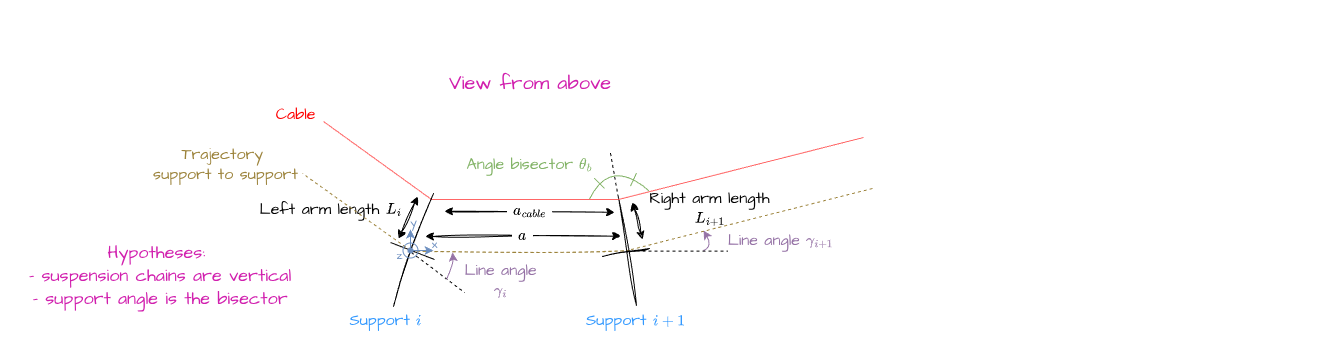

The diagram above was exported from draw.io. Its source (the exported page's mxGraphModel, read from the mxfile embedded in the PNG):
<mxGraphModel dx="535" dy="1586" grid="1" gridSize="10" guides="1" tooltips="1" connect="1" arrows="1" fold="1" page="1" pageScale="1" pageWidth="827" pageHeight="1169" math="1" shadow="0">
  <root>
    <mxCell id="0" />
    <mxCell id="1" parent="0" />
    <mxCell id="41" value="" style="rounded=0;whiteSpace=wrap;html=1;sketch=1;hachureGap=4;jiggle=2;curveFitting=1;fontFamily=Architects Daughter;fontSource=https%3A%2F%2Ffonts.googleapis.com%2Fcss%3Ffamily%3DArchitects%2BDaughter;fontSize=20;fillColor=default;strokeColor=none;" parent="1" vertex="1">
      <mxGeometry x="90" y="-40" width="1270.08" height="350" as="geometry" />
    </mxCell>
    <mxCell id="31" value="&lt;font style=&quot;color: rgb(209, 31, 174); font-size: 18px;&quot;&gt;Hypotheses:&amp;nbsp;&lt;/font&gt;&lt;div&gt;&lt;font style=&quot;color: rgb(209, 31, 174); font-size: 18px;&quot;&gt;- suspension chains are vertical&lt;/font&gt;&lt;/div&gt;&lt;div&gt;&lt;font style=&quot;color: rgb(209, 31, 174); font-size: 18px;&quot;&gt;- support angle is the bisector&lt;/font&gt;&lt;/div&gt;" style="text;html=1;strokeColor=none;fillColor=none;align=center;verticalAlign=middle;whiteSpace=wrap;rounded=0;labelBackgroundColor=none;sketch=0;hachureGap=4;jiggle=2;curveFitting=1;strokeWidth=2;fontFamily=Architects Daughter;fontSource=https%3A%2F%2Ffonts.googleapis.com%2Fcss%3Ffamily%3DArchitects%2BDaughter;fontSize=19;fontColor=#D11FAE;flipV=0;" parent="1" vertex="1">
      <mxGeometry x="30" y="202.5" width="320" height="66.37" as="geometry" />
    </mxCell>
    <mxCell id="3" value="" style="endArrow=none;html=1;hachureGap=4;fontFamily=Architects Daughter;fontSource=https%3A%2F%2Ffonts.googleapis.com%2Fcss%3Ffamily%3DArchitects%2BDaughter;fontSize=16;dashed=1;" parent="1" edge="1">
      <mxGeometry width="50" height="50" relative="1" as="geometry">
        <mxPoint x="640" y="112.63000000000079" as="sourcePoint" />
        <mxPoint x="648" y="158" as="targetPoint" />
      </mxGeometry>
    </mxCell>
    <mxCell id="6" value="" style="endArrow=none;html=1;hachureGap=4;fontFamily=Architects Daughter;fontSource=https%3A%2F%2Ffonts.googleapis.com%2Fcss%3Ffamily%3DArchitects%2BDaughter;fontSize=16;strokeColor=#FF6666;" parent="1" edge="1">
      <mxGeometry width="50" height="50" relative="1" as="geometry">
        <mxPoint x="649" y="159" as="sourcePoint" />
        <mxPoint x="461" y="159" as="targetPoint" />
      </mxGeometry>
    </mxCell>
    <mxCell id="16" value="" style="endArrow=classic;html=1;sketch=0;hachureGap=4;jiggle=2;curveFitting=1;strokeWidth=1;fontFamily=Architects Daughter;fontSource=https%3A%2F%2Ffonts.googleapis.com%2Fcss%3Ffamily%3DArchitects%2BDaughter;fontSize=20;curved=1;endFill=1;fillColor=#e1d5e7;strokeColor=#9673a6;" parent="1" edge="1">
      <mxGeometry width="50" height="50" relative="1" as="geometry">
        <mxPoint x="733" y="210" as="sourcePoint" />
        <mxPoint x="733" y="190" as="targetPoint" />
        <Array as="points">
          <mxPoint x="738" y="208" />
          <mxPoint x="739" y="200" />
        </Array>
      </mxGeometry>
    </mxCell>
    <mxCell id="17" value="" style="endArrow=none;html=1;sketch=0;hachureGap=4;jiggle=2;curveFitting=1;strokeWidth=1;fontFamily=Architects Daughter;fontSource=https%3A%2F%2Ffonts.googleapis.com%2Fcss%3Ffamily%3DArchitects%2BDaughter;fontSize=20;curved=1;fillColor=#d5e8d4;strokeColor=#82B366;" parent="1" edge="1">
      <mxGeometry x="0.9932" y="110" width="50" height="50" relative="1" as="geometry">
        <mxPoint x="619" y="158.6300000000008" as="sourcePoint" />
        <mxPoint x="680" y="151.6300000000008" as="targetPoint" />
        <Array as="points">
          <mxPoint x="640" y="115.63000000000079" />
        </Array>
        <mxPoint as="offset" />
      </mxGeometry>
    </mxCell>
    <mxCell id="18" value="" style="endArrow=none;html=1;sketch=0;hachureGap=4;jiggle=2;curveFitting=1;strokeWidth=1;fontFamily=Architects Daughter;fontSource=https%3A%2F%2Ffonts.googleapis.com%2Fcss%3Ffamily%3DArchitects%2BDaughter;fontSize=20;curved=1;fillColor=#d5e8d4;strokeColor=#82b366;" parent="1" edge="1">
      <mxGeometry width="50" height="50" relative="1" as="geometry">
        <mxPoint x="623.6500000000001" y="137.63000000000056" as="sourcePoint" />
        <mxPoint x="634" y="148" as="targetPoint" />
      </mxGeometry>
    </mxCell>
    <mxCell id="19" value="" style="endArrow=none;html=1;sketch=0;hachureGap=4;jiggle=2;curveFitting=1;strokeWidth=1;fontFamily=Architects Daughter;fontSource=https%3A%2F%2Ffonts.googleapis.com%2Fcss%3Ffamily%3DArchitects%2BDaughter;fontSize=20;curved=1;startSize=6;fillColor=#d5e8d4;strokeColor=#82b366;" parent="1" edge="1">
      <mxGeometry width="50" height="50" relative="1" as="geometry">
        <mxPoint x="666" y="132.63000000000056" as="sourcePoint" />
        <mxPoint x="660" y="145.63000000000056" as="targetPoint" />
      </mxGeometry>
    </mxCell>
    <mxCell id="32" value="" style="endArrow=none;html=1;sketch=1;hachureGap=4;jiggle=2;curveFitting=1;fontFamily=Architects Daughter;fontSource=https%3A%2F%2Ffonts.googleapis.com%2Fcss%3Ffamily%3DArchitects%2BDaughter;fontSize=16;strokeColor=#9C833B;dashed=1;fillColor=#fff2cc;" parent="1" edge="1">
      <mxGeometry width="50" height="50" relative="1" as="geometry">
        <mxPoint x="659" y="210" as="sourcePoint" />
        <mxPoint x="440" y="210.64705882352973" as="targetPoint" />
      </mxGeometry>
    </mxCell>
    <mxCell id="34" value="" style="endArrow=none;html=1;strokeWidth=1;hachureGap=4;fontFamily=Architects Daughter;fontSource=https%3A%2F%2Ffonts.googleapis.com%2Fcss%3Ffamily%3DArchitects%2BDaughter;fontSize=20;dashed=1;" parent="1" edge="1">
      <mxGeometry width="50" height="50" relative="1" as="geometry">
        <mxPoint x="660" y="210.6470588235303" as="sourcePoint" />
        <mxPoint x="799.9999999999999" y="210.6470588235303" as="targetPoint" />
      </mxGeometry>
    </mxCell>
    <mxCell id="35" value="&amp;nbsp;\(a\)&amp;nbsp;" style="endArrow=classic;startArrow=classic;html=1;sketch=1;hachureGap=4;jiggle=2;curveFitting=1;fontFamily=Architects Daughter;fontSource=https%3A%2F%2Ffonts.googleapis.com%2Fcss%3Ffamily%3DArchitects%2BDaughter;fontSize=16;entryX=0.441;entryY=0.682;entryDx=0;entryDy=0;entryPerimeter=0;" parent="1" edge="1">
      <mxGeometry x="-0.0005" width="50" height="50" relative="1" as="geometry">
        <mxPoint x="455" y="196" as="sourcePoint" />
        <mxPoint x="650.10528" y="195.70000000000005" as="targetPoint" />
        <mxPoint as="offset" />
      </mxGeometry>
    </mxCell>
    <mxCell id="36" value="&amp;nbsp;\(a_{cable}\)&amp;nbsp;" style="endArrow=classic;startArrow=classic;html=1;hachureGap=4;fontFamily=Architects Daughter;fontSource=https%3A%2F%2Ffonts.googleapis.com%2Fcss%3Ffamily%3DArchitects%2BDaughter;fontSize=16;sketch=1;curveFitting=1;jiggle=2;shadow=0;flowAnimation=0;rounded=0;curved=1;" parent="1" edge="1">
      <mxGeometry width="50" height="50" relative="1" as="geometry">
        <mxPoint x="474" y="170.77705882353018" as="sourcePoint" />
        <mxPoint x="644" y="171.7770588235303" as="targetPoint" />
      </mxGeometry>
    </mxCell>
    <mxCell id="37" value="" style="endArrow=none;dashed=1;html=1;strokeWidth=1;hachureGap=4;fontFamily=Architects Daughter;fontSource=https%3A%2F%2Ffonts.googleapis.com%2Fcss%3Ffamily%3DArchitects%2BDaughter;fontSize=20;" parent="1" edge="1">
      <mxGeometry width="50" height="50" relative="1" as="geometry">
        <mxPoint x="441" y="212.00000000000045" as="sourcePoint" />
        <mxPoint x="494" y="252.00000000000045" as="targetPoint" />
      </mxGeometry>
    </mxCell>
    <mxCell id="40" value="" style="endArrow=classic;html=1;sketch=0;hachureGap=4;jiggle=2;curveFitting=1;strokeWidth=1;fontFamily=Architects Daughter;fontSource=https%3A%2F%2Ffonts.googleapis.com%2Fcss%3Ffamily%3DArchitects%2BDaughter;fontSize=20;curved=1;endFill=1;fillColor=#e1d5e7;strokeColor=#9673A6;" parent="1" edge="1">
      <mxGeometry width="50" height="50" relative="1" as="geometry">
        <mxPoint x="476" y="239" as="sourcePoint" />
        <mxPoint x="482" y="212" as="targetPoint" />
        <Array as="points">
          <mxPoint x="483" y="223.00000000000045" />
        </Array>
      </mxGeometry>
    </mxCell>
    <mxCell id="42" value="&lt;span&gt;Left arm length \(L_i\)&lt;/span&gt;" style="endArrow=classic;startArrow=classic;sketch=1;hachureGap=4;jiggle=2;curveFitting=1;fontFamily=Architects Daughter;fontSource=https%3A%2F%2Ffonts.googleapis.com%2Fcss%3Ffamily%3DArchitects%2BDaughter;fontSize=16;html=1;" parent="1" edge="1">
      <mxGeometry x="-1" y="74" width="50" height="50" relative="1" as="geometry">
        <mxPoint x="428" y="198.00000000000045" as="sourcePoint" />
        <mxPoint x="447" y="156" as="targetPoint" />
        <mxPoint x="-1" y="3" as="offset" />
      </mxGeometry>
    </mxCell>
    <mxCell id="45" value="" style="endArrow=none;html=1;hachureGap=4;fontFamily=Architects Daughter;fontSource=https%3A%2F%2Ffonts.googleapis.com%2Fcss%3Ffamily%3DArchitects%2BDaughter;fontSize=16;strokeColor=#9C833B;dashed=1;fillColor=#fff2cc;" parent="1" edge="1">
      <mxGeometry width="50" height="50" relative="1" as="geometry">
        <mxPoint x="440" y="210" as="sourcePoint" />
        <mxPoint x="332" y="133.00000000000045" as="targetPoint" />
      </mxGeometry>
    </mxCell>
    <mxCell id="47" value="" style="endArrow=none;html=1;hachureGap=4;fontFamily=Architects Daughter;fontSource=https%3A%2F%2Ffonts.googleapis.com%2Fcss%3Ffamily%3DArchitects%2BDaughter;fontSize=16;strokeColor=#FF6666;" parent="1" edge="1">
      <mxGeometry width="50" height="50" relative="1" as="geometry">
        <mxPoint x="461" y="159" as="sourcePoint" />
        <mxPoint x="353" y="81" as="targetPoint" />
      </mxGeometry>
    </mxCell>
    <mxCell id="52" value="" style="group" parent="1" vertex="1" connectable="0">
      <mxGeometry x="420" y="153" width="59" height="113" as="geometry" />
    </mxCell>
    <mxCell id="50" value="" style="endArrow=none;html=1;sketch=1;hachureGap=4;jiggle=2;curveFitting=1;fontFamily=Architects Daughter;fontSource=https%3A%2F%2Ffonts.googleapis.com%2Fcss%3Ffamily%3DArchitects%2BDaughter;fontSize=16;" parent="52" edge="1">
      <mxGeometry width="50" height="50" relative="1" as="geometry">
        <mxPoint x="3" y="113" as="sourcePoint" />
        <mxPoint x="43" as="targetPoint" />
      </mxGeometry>
    </mxCell>
    <mxCell id="51" value="" style="endArrow=none;html=1;hachureGap=4;fontFamily=Architects Daughter;fontSource=https%3A%2F%2Ffonts.googleapis.com%2Fcss%3Ffamily%3DArchitects%2BDaughter;fontSize=16;" parent="52" edge="1">
      <mxGeometry width="50" height="50" relative="1" as="geometry">
        <mxPoint x="44" y="66" as="sourcePoint" />
        <mxPoint y="49" as="targetPoint" />
      </mxGeometry>
    </mxCell>
    <mxCell id="63" value="&lt;font style=&quot;color: rgb(108, 142, 191);&quot; face=&quot;Architects daughter&quot;&gt;x&lt;/font&gt;" style="text;html=1;align=center;verticalAlign=middle;resizable=0;points=[];autosize=1;strokeColor=none;fillColor=none;" parent="52" vertex="1">
      <mxGeometry x="29" y="36" width="30" height="30" as="geometry" />
    </mxCell>
    <mxCell id="53" value="" style="group;rotation=-9.9;sketch=1;hachureGap=4;jiggle=2;curveFitting=1;fontFamily=Architects Daughter;fontSource=https%3A%2F%2Ffonts.googleapis.com%2Fcss%3Ffamily%3DArchitects%2BDaughter;fontSize=20;flipV=0;" parent="1" vertex="1" connectable="0">
      <mxGeometry x="632" y="156.00000000000057" width="48" height="110" as="geometry" />
    </mxCell>
    <mxCell id="54" value="" style="endArrow=none;html=1;sketch=1;hachureGap=4;jiggle=2;curveFitting=1;fontFamily=Architects Daughter;fontSource=https%3A%2F%2Ffonts.googleapis.com%2Fcss%3Ffamily%3DArchitects%2BDaughter;fontSize=16;" parent="53" edge="1">
      <mxGeometry width="50" height="50" relative="1" as="geometry">
        <mxPoint x="34" y="109" as="sourcePoint" />
        <mxPoint x="16" y="1" as="targetPoint" />
      </mxGeometry>
    </mxCell>
    <mxCell id="55" value="" style="endArrow=none;html=1;sketch=1;hachureGap=4;jiggle=2;curveFitting=1;fontFamily=Architects Daughter;fontSource=https%3A%2F%2Ffonts.googleapis.com%2Fcss%3Ffamily%3DArchitects%2BDaughter;fontSize=16;" parent="53" edge="1">
      <mxGeometry width="50" height="50" relative="1" as="geometry">
        <mxPoint x="47" y="52" as="sourcePoint" />
        <mxPoint y="60" as="targetPoint" />
      </mxGeometry>
    </mxCell>
    <mxCell id="44" value="&lt;span&gt;Right arm length&lt;/span&gt;&lt;div&gt;&lt;span&gt;\(L_{i+1}\)&lt;/span&gt;&lt;/div&gt;" style="endArrow=classic;startArrow=classic;html=1;sketch=1;hachureGap=4;jiggle=2;curveFitting=1;fontFamily=Architects Daughter;fontSource=https%3A%2F%2Ffonts.googleapis.com%2Fcss%3Ffamily%3DArchitects%2BDaughter;fontSize=16;" parent="1" edge="1">
      <mxGeometry x="-0.4041" y="-73" width="50" height="50" relative="1" as="geometry">
        <mxPoint x="672" y="199" as="sourcePoint" />
        <mxPoint x="662" y="162" as="targetPoint" />
        <mxPoint as="offset" />
      </mxGeometry>
    </mxCell>
    <mxCell id="57" value="" style="endArrow=none;html=1;hachureGap=4;fontFamily=Architects Daughter;fontSource=https%3A%2F%2Ffonts.googleapis.com%2Fcss%3Ffamily%3DArchitects%2BDaughter;fontSize=16;strokeColor=#FF6666;rounded=1;curved=0;" parent="1" edge="1">
      <mxGeometry width="50" height="50" relative="1" as="geometry">
        <mxPoint x="893" y="97" as="sourcePoint" />
        <mxPoint x="648" y="159.00000000000057" as="targetPoint" />
      </mxGeometry>
    </mxCell>
    <mxCell id="33" value="" style="endArrow=none;html=1;hachureGap=4;fontFamily=Architects Daughter;fontSource=https%3A%2F%2Ffonts.googleapis.com%2Fcss%3Ffamily%3DArchitects%2BDaughter;fontSize=16;strokeColor=#9C833B;rounded=1;curved=0;dashed=1;fillColor=#fff2cc;" parent="1" edge="1">
      <mxGeometry width="50" height="50" relative="1" as="geometry">
        <mxPoint x="902" y="148" as="sourcePoint" />
        <mxPoint x="657" y="210.00000000000057" as="targetPoint" />
      </mxGeometry>
    </mxCell>
    <mxCell id="61" value="" style="edgeStyle=none;orthogonalLoop=1;jettySize=auto;html=1;fillColor=#dae8fc;strokeColor=#6c8ebf;" parent="1" edge="1">
      <mxGeometry width="100" relative="1" as="geometry">
        <mxPoint x="440" y="210" as="sourcePoint" />
        <mxPoint x="463" y="210" as="targetPoint" />
        <Array as="points" />
      </mxGeometry>
    </mxCell>
    <mxCell id="62" value="" style="edgeStyle=none;orthogonalLoop=1;jettySize=auto;html=1;fillColor=#dae8fc;strokeColor=#6c8ebf;" parent="1" edge="1">
      <mxGeometry width="100" relative="1" as="geometry">
        <mxPoint x="440" y="210" as="sourcePoint" />
        <mxPoint x="440" y="189" as="targetPoint" />
        <Array as="points" />
      </mxGeometry>
    </mxCell>
    <mxCell id="64" value="&lt;font style=&quot;color: rgb(108, 142, 191);&quot; face=&quot;Architects daughter&quot;&gt;y&lt;/font&gt;" style="text;html=1;align=center;verticalAlign=middle;resizable=0;points=[];autosize=1;strokeColor=none;fillColor=none;" parent="1" vertex="1">
      <mxGeometry x="428" y="167" width="30" height="30" as="geometry" />
    </mxCell>
    <mxCell id="67" value="" style="shape=waypoint;sketch=0;size=6;pointerEvents=1;points=[];fillColor=#dae8fc;resizable=0;rotatable=0;perimeter=centerPerimeter;snapToPoint=1;strokeColor=#6c8ebf;" parent="1" vertex="1">
      <mxGeometry x="430" y="200" width="20" height="20" as="geometry" />
    </mxCell>
    <mxCell id="69" value="" style="ellipse;whiteSpace=wrap;html=1;fillColor=none;strokeColor=#6c8ebf;" parent="1" vertex="1">
      <mxGeometry x="432.5" y="202.5" width="15" height="15" as="geometry" />
    </mxCell>
    <mxCell id="71" value="&lt;font face=&quot;Architects daughter&quot; color=&quot;#6c8ebf&quot;&gt;z&lt;/font&gt;" style="text;html=1;align=center;verticalAlign=middle;resizable=0;points=[];autosize=1;strokeColor=none;fillColor=none;" parent="1" vertex="1">
      <mxGeometry x="414" y="200" width="30" height="30" as="geometry" />
    </mxCell>
    <mxCell id="76" value="&lt;font style=&quot;font-size: 16px; color: rgb(51, 153, 255);&quot; face=&quot;Architects daughter&quot;&gt;Support \(i\)&lt;/font&gt;" style="text;html=1;align=center;verticalAlign=middle;resizable=0;points=[];autosize=1;strokeColor=none;fillColor=none;" parent="1" vertex="1">
      <mxGeometry x="355" y="266" width="120" height="30" as="geometry" />
    </mxCell>
    <mxCell id="79" value="&lt;font style=&quot;font-size: 16px; color: rgb(51, 153, 255);&quot; face=&quot;Architects daughter&quot;&gt;Support \(i + 1\)&lt;/font&gt;" style="text;html=1;align=center;verticalAlign=middle;resizable=0;points=[];autosize=1;strokeColor=none;fillColor=none;" parent="1" vertex="1">
      <mxGeometry x="595" y="266" width="140" height="30" as="geometry" />
    </mxCell>
    <mxCell id="85" value="&lt;font style=&quot;font-size: 20px; color: rgb(209, 31, 174);&quot;&gt;View from above&lt;/font&gt;" style="text;html=1;strokeColor=none;fillColor=none;align=center;verticalAlign=middle;whiteSpace=wrap;rounded=0;labelBackgroundColor=none;sketch=0;hachureGap=4;jiggle=2;curveFitting=1;strokeWidth=2;fontFamily=Architects Daughter;fontSource=https%3A%2F%2Ffonts.googleapis.com%2Fcss%3Ffamily%3DArchitects%2BDaughter;fontSize=19;fontColor=#D11FAE;flipV=0;" parent="1" vertex="1">
      <mxGeometry x="400" y="10" width="320" height="66.37" as="geometry" />
    </mxCell>
    <mxCell id="86" value="&lt;font style=&quot;font-size: 16px; color: rgb(255, 0, 0);&quot; face=&quot;Architects daughter&quot;&gt;Cable&lt;/font&gt;" style="text;html=1;align=center;verticalAlign=middle;resizable=0;points=[];autosize=1;strokeColor=none;fillColor=none;" parent="1" vertex="1">
      <mxGeometry x="295" y="60" width="60" height="30" as="geometry" />
    </mxCell>
    <mxCell id="87" value="&lt;font style=&quot;font-size: 16px; color: rgb(156, 131, 59);&quot; face=&quot;Architects daughter&quot;&gt;Trajectory&amp;nbsp;&lt;/font&gt;&lt;div&gt;&lt;font style=&quot;font-size: 16px; color: rgb(156, 131, 59);&quot; face=&quot;Architects daughter&quot;&gt;support to support&lt;/font&gt;&lt;/div&gt;" style="text;html=1;align=center;verticalAlign=middle;resizable=0;points=[];autosize=1;strokeColor=none;fillColor=none;" parent="1" vertex="1">
      <mxGeometry x="170" y="100" width="170" height="50" as="geometry" />
    </mxCell>
    <mxCell id="88" value="&lt;span style=&quot;font-family: &amp;quot;Architects Daughter&amp;quot;; font-size: 16px; background-color: rgb(255, 255, 255);&quot;&gt;&lt;font style=&quot;color: rgb(150, 115, 166);&quot;&gt;Line angle&lt;/font&gt;&lt;/span&gt;&lt;div style=&quot;scrollbar-color: rgb(226, 226, 226) rgb(251, 251, 251); font-family: &amp;quot;Architects Daughter&amp;quot;; font-size: 16px; color: rgb(63, 63, 63);&quot;&gt;&lt;font style=&quot;color: rgb(150, 115, 166);&quot;&gt;\(\gamma_i\)&lt;/font&gt;&lt;/div&gt;" style="text;html=1;align=center;verticalAlign=middle;resizable=0;points=[];autosize=1;strokeColor=none;fillColor=none;" parent="1" vertex="1">
      <mxGeometry x="470" y="216" width="120" height="50" as="geometry" />
    </mxCell>
    <mxCell id="91" value="&lt;font&gt;&lt;span style=&quot;font-family: &amp;quot;Architects Daughter&amp;quot;; font-size: 16px; background-color: rgb(255, 255, 255);&quot;&gt;&lt;font style=&quot;&quot;&gt;&lt;font style=&quot;color: rgb(150, 115, 166);&quot;&gt;Line angle&amp;nbsp;&lt;/font&gt;&lt;/font&gt;&lt;/span&gt;&lt;span style=&quot;color: light-dark(rgb(150, 115, 166), rgb(149, 119, 163)); font-family: &amp;quot;Architects Daughter&amp;quot;; font-size: 16px; background-color: transparent;&quot;&gt;\(\gamma_{i+1}\)&lt;/span&gt;&lt;/font&gt;" style="text;html=1;align=center;verticalAlign=middle;resizable=0;points=[];autosize=1;strokeColor=none;fillColor=none;" parent="1" vertex="1">
      <mxGeometry x="700" y="186" width="220" height="30" as="geometry" />
    </mxCell>
    <mxCell id="95" value="&lt;font style=&quot;&quot;&gt;&lt;span style=&quot;scrollbar-color: rgb(226, 226, 226) rgb(251, 251, 251); font-family: &amp;quot;Architects Daughter&amp;quot;; font-size: 16px; background-color: rgb(255, 255, 255);&quot;&gt;&lt;font style=&quot;color: rgb(130, 179, 102);&quot;&gt;Angle bisector&lt;/font&gt;&amp;nbsp;&lt;/span&gt;&lt;span style=&quot;scrollbar-color: rgb(226, 226, 226) rgb(251, 251, 251); font-family: &amp;quot;Architects Daughter&amp;quot;; font-size: 16px;&quot;&gt;\(\theta_b\)&lt;/span&gt;&lt;/font&gt;" style="text;html=1;align=center;verticalAlign=middle;resizable=0;points=[];autosize=1;strokeColor=none;fillColor=none;fontColor=#82B366;" vertex="1" parent="1">
      <mxGeometry x="444" y="110" width="230" height="30" as="geometry" />
    </mxCell>
  </root>
</mxGraphModel>